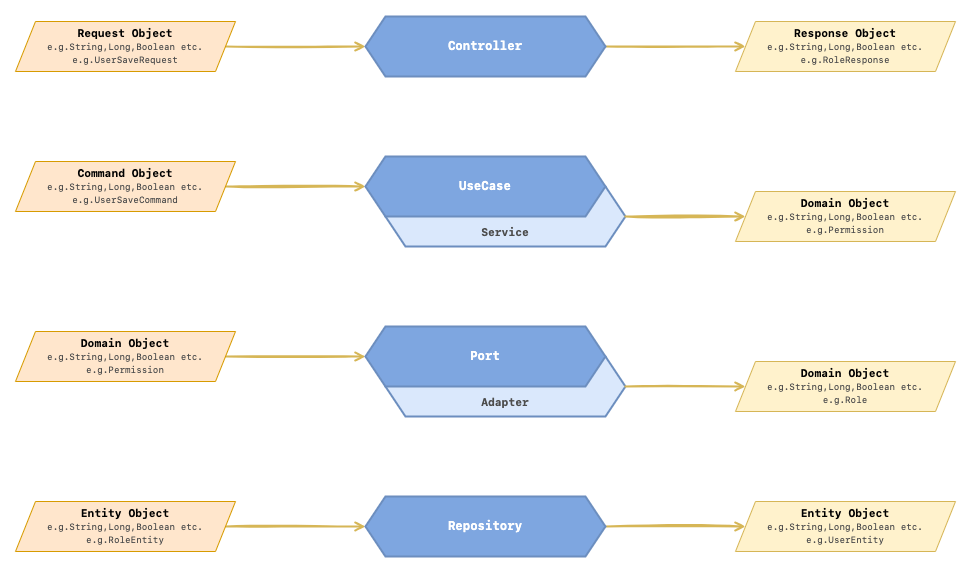

The diagram above was exported from draw.io. Its source (the exported page's mxGraphModel, read from the mxfile embedded in the PNG):
<mxGraphModel dx="1106" dy="765" grid="1" gridSize="10" guides="1" tooltips="1" connect="1" arrows="1" fold="1" page="1" pageScale="1" pageWidth="850" pageHeight="1100" math="0" shadow="0">
  <root>
    <mxCell id="0" />
    <mxCell id="1" parent="0" />
    <mxCell id="Izh2MqQQKWWqUKpUe7pz-3" value="&lt;b&gt;&lt;sup&gt;&lt;font style=&quot;font-size: 11px&quot;&gt;Service&lt;/font&gt;&lt;/sup&gt;&lt;/b&gt;" style="shape=hexagon;perimeter=hexagonPerimeter2;whiteSpace=wrap;html=1;fixedSize=1;spacing=2;verticalAlign=bottom;fontFamily=SF Mono;fontStyle=0;strokeWidth=2;strokeColor=#6c8ebf;fillColor=#dae8fc;fontColor=#4D4D4D;" parent="1" vertex="1">
      <mxGeometry x="599.96" y="390" width="240" height="60" as="geometry" />
    </mxCell>
    <mxCell id="Izh2MqQQKWWqUKpUe7pz-6" style="edgeStyle=orthogonalEdgeStyle;rounded=0;orthogonalLoop=1;jettySize=auto;html=1;endArrow=open;endFill=0;entryX=0;entryY=0.5;entryDx=0;entryDy=0;fillColor=#fff2cc;strokeColor=#d6b656;strokeWidth=2;sketch=1;" parent="1" target="Izh2MqQQKWWqUKpUe7pz-8" edge="1">
      <mxGeometry relative="1" as="geometry">
        <mxPoint x="559.96" y="370" as="targetPoint" />
        <mxPoint x="439.96" y="390" as="sourcePoint" />
        <Array as="points">
          <mxPoint x="439.96" y="390" />
        </Array>
      </mxGeometry>
    </mxCell>
    <mxCell id="Izh2MqQQKWWqUKpUe7pz-7" style="edgeStyle=orthogonalEdgeStyle;rounded=0;orthogonalLoop=1;jettySize=auto;html=1;exitX=1;exitY=0.5;exitDx=0;exitDy=0;endArrow=open;endFill=0;strokeWidth=2;fillColor=#fff2cc;strokeColor=#d6b656;sketch=1;" parent="1" source="Izh2MqQQKWWqUKpUe7pz-3" edge="1">
      <mxGeometry relative="1" as="geometry">
        <mxPoint x="959.96" y="420" as="targetPoint" />
      </mxGeometry>
    </mxCell>
    <mxCell id="Izh2MqQQKWWqUKpUe7pz-8" value="UseCase" style="shape=hexagon;perimeter=hexagonPerimeter2;whiteSpace=wrap;html=1;fixedSize=1;fontFamily=SF Mono;fontStyle=1;strokeWidth=2;fillColor=#7EA6E0;strokeColor=#6C8EBF;fontColor=#FFFFFF;" parent="1" vertex="1">
      <mxGeometry x="579.96" y="360" width="240" height="60" as="geometry" />
    </mxCell>
    <mxCell id="Izh2MqQQKWWqUKpUe7pz-33" style="edgeStyle=orthogonalEdgeStyle;orthogonalLoop=1;jettySize=auto;html=1;endArrow=open;endFill=0;entryX=0;entryY=0.5;entryDx=0;entryDy=0;startArrow=none;shadow=0;sketch=1;strokeColor=#d6b656;labelBorderColor=#FFFFFF;strokeWidth=2;jumpStyle=none;fillColor=#fff2cc;rounded=0;" parent="1" target="Izh2MqQQKWWqUKpUe7pz-35" edge="1">
      <mxGeometry relative="1" as="geometry">
        <mxPoint x="559.98" y="230" as="targetPoint" />
        <mxPoint x="440" y="250" as="sourcePoint" />
        <Array as="points">
          <mxPoint x="439.98" y="250" />
        </Array>
      </mxGeometry>
    </mxCell>
    <mxCell id="Izh2MqQQKWWqUKpUe7pz-34" style="edgeStyle=orthogonalEdgeStyle;rounded=0;orthogonalLoop=1;jettySize=auto;html=1;exitX=1;exitY=0.5;exitDx=0;exitDy=0;endArrow=open;endFill=0;fillColor=#fff2cc;strokeColor=#d6b656;sketch=1;strokeWidth=2;" parent="1" source="Izh2MqQQKWWqUKpUe7pz-35" edge="1">
      <mxGeometry relative="1" as="geometry">
        <mxPoint x="959.98" y="250" as="targetPoint" />
        <mxPoint x="839.98" y="280.0000000000001" as="sourcePoint" />
        <Array as="points">
          <mxPoint x="959.98" y="250" />
        </Array>
      </mxGeometry>
    </mxCell>
    <mxCell id="Izh2MqQQKWWqUKpUe7pz-35" value="Controller" style="shape=hexagon;perimeter=hexagonPerimeter2;whiteSpace=wrap;html=1;fixedSize=1;fontFamily=SF Mono;fontStyle=1;strokeWidth=2;fillColor=#7EA6E0;strokeColor=#6C8EBF;fontColor=#FFFFFF;" parent="1" vertex="1">
      <mxGeometry x="579.98" y="220" width="240" height="60" as="geometry" />
    </mxCell>
    <mxCell id="Izh2MqQQKWWqUKpUe7pz-36" value="&lt;b&gt;&lt;sup&gt;&lt;font style=&quot;font-size: 11px&quot;&gt;Adapter&lt;/font&gt;&lt;/sup&gt;&lt;/b&gt;" style="shape=hexagon;perimeter=hexagonPerimeter2;whiteSpace=wrap;html=1;fixedSize=1;spacing=2;verticalAlign=bottom;fontFamily=SF Mono;fontStyle=0;strokeWidth=2;strokeColor=#6c8ebf;fillColor=#dae8fc;fontColor=#4D4D4D;" parent="1" vertex="1">
      <mxGeometry x="599.96" y="560" width="240" height="60" as="geometry" />
    </mxCell>
    <mxCell id="Izh2MqQQKWWqUKpUe7pz-37" style="edgeStyle=orthogonalEdgeStyle;rounded=0;orthogonalLoop=1;jettySize=auto;html=1;endArrow=open;endFill=0;entryX=0;entryY=0.5;entryDx=0;entryDy=0;sketch=1;strokeWidth=2;fillColor=#fff2cc;strokeColor=#d6b656;" parent="1" target="Izh2MqQQKWWqUKpUe7pz-39" edge="1">
      <mxGeometry relative="1" as="geometry">
        <mxPoint x="559.96" y="540" as="targetPoint" />
        <mxPoint x="439.96000000000004" y="559.9999999999999" as="sourcePoint" />
        <Array as="points">
          <mxPoint x="439.96" y="560" />
        </Array>
      </mxGeometry>
    </mxCell>
    <mxCell id="Izh2MqQQKWWqUKpUe7pz-38" style="edgeStyle=orthogonalEdgeStyle;rounded=0;orthogonalLoop=1;jettySize=auto;html=1;exitX=1;exitY=0.5;exitDx=0;exitDy=0;endArrow=open;endFill=0;sketch=1;strokeWidth=2;fillColor=#fff2cc;strokeColor=#d6b656;" parent="1" source="Izh2MqQQKWWqUKpUe7pz-36" edge="1">
      <mxGeometry relative="1" as="geometry">
        <mxPoint x="959.96" y="589.9999999999999" as="targetPoint" />
      </mxGeometry>
    </mxCell>
    <mxCell id="Izh2MqQQKWWqUKpUe7pz-39" value="Port" style="shape=hexagon;perimeter=hexagonPerimeter2;whiteSpace=wrap;html=1;fixedSize=1;fontFamily=SF Mono;fontStyle=1;strokeWidth=2;fillColor=#7EA6E0;strokeColor=#6c8ebf;fontColor=#FFFFFF;" parent="1" vertex="1">
      <mxGeometry x="579.96" y="530" width="240" height="60" as="geometry" />
    </mxCell>
    <mxCell id="Izh2MqQQKWWqUKpUe7pz-49" style="edgeStyle=orthogonalEdgeStyle;rounded=0;orthogonalLoop=1;jettySize=auto;html=1;endArrow=open;endFill=0;entryX=0;entryY=0.5;entryDx=0;entryDy=0;fillColor=#fff2cc;strokeColor=#d6b656;strokeWidth=2;sketch=1;" parent="1" target="Izh2MqQQKWWqUKpUe7pz-51" edge="1">
      <mxGeometry relative="1" as="geometry">
        <mxPoint x="559.96" y="710" as="targetPoint" />
        <mxPoint x="439.96000000000004" y="729.9999999999999" as="sourcePoint" />
        <Array as="points">
          <mxPoint x="439.96000000000004" y="730" />
        </Array>
      </mxGeometry>
    </mxCell>
    <mxCell id="Izh2MqQQKWWqUKpUe7pz-50" style="edgeStyle=orthogonalEdgeStyle;rounded=0;orthogonalLoop=1;jettySize=auto;html=1;exitX=1;exitY=0.5;exitDx=0;exitDy=0;endArrow=open;endFill=0;fillColor=#fff2cc;strokeColor=#d6b656;strokeWidth=2;sketch=1;" parent="1" source="Izh2MqQQKWWqUKpUe7pz-51" edge="1">
      <mxGeometry relative="1" as="geometry">
        <mxPoint x="959.9599999999998" y="729.9999999999999" as="targetPoint" />
        <mxPoint x="839.96" y="760.0000000000001" as="sourcePoint" />
        <Array as="points">
          <mxPoint x="959.96" y="730" />
        </Array>
      </mxGeometry>
    </mxCell>
    <mxCell id="Izh2MqQQKWWqUKpUe7pz-51" value="Repository" style="shape=hexagon;perimeter=hexagonPerimeter2;whiteSpace=wrap;html=1;fixedSize=1;fontFamily=SF Mono;fontStyle=1;strokeWidth=2;fillColor=#7EA6E0;strokeColor=#6c8ebf;fontColor=#FFFFFF;" parent="1" vertex="1">
      <mxGeometry x="579.96" y="700" width="240" height="60" as="geometry" />
    </mxCell>
    <mxCell id="Izh2MqQQKWWqUKpUe7pz-56" value="&lt;b style=&quot;color: rgb(0 , 0 , 0)&quot;&gt;Request Object&lt;/b&gt;&lt;br&gt;&lt;span style=&quot;color: rgb(77 , 77 , 77) ; font-size: 9px&quot;&gt;e.g.String,Long,Boolean etc.&lt;/span&gt;&lt;br style=&quot;color: rgb(77 , 77 , 77) ; font-size: 9px&quot;&gt;&lt;font style=&quot;font-size: 9px&quot; color=&quot;#4d4d4d&quot;&gt;e.g.UserSaveRequest&lt;/font&gt;" style="shape=parallelogram;perimeter=parallelogramPerimeter;whiteSpace=wrap;html=1;fixedSize=1;rounded=0;shadow=0;sketch=0;fontFamily=SF Mono;fontSize=11;strokeColor=#d79b00;strokeWidth=1;fillColor=#ffe6cc;" parent="1" vertex="1">
      <mxGeometry x="230" y="225" width="220" height="50" as="geometry" />
    </mxCell>
    <mxCell id="Izh2MqQQKWWqUKpUe7pz-58" value="&lt;b style=&quot;color: rgb(0 , 0 , 0)&quot;&gt;Response Object&lt;/b&gt;&lt;br&gt;&lt;span style=&quot;color: rgb(77 , 77 , 77) ; font-size: 9px&quot;&gt;e.g.String,Long,Boolean etc.&lt;/span&gt;&lt;br style=&quot;color: rgb(77 , 77 , 77) ; font-size: 9px&quot;&gt;&lt;font style=&quot;font-size: 9px&quot; color=&quot;#4d4d4d&quot;&gt;e.g.RoleResponse&lt;/font&gt;" style="shape=parallelogram;perimeter=parallelogramPerimeter;whiteSpace=wrap;html=1;fixedSize=1;rounded=0;shadow=0;sketch=0;fontFamily=SF Mono;fontSize=11;strokeColor=#d6b656;strokeWidth=1;fillColor=#fff2cc;" parent="1" vertex="1">
      <mxGeometry x="950" y="225" width="220" height="50" as="geometry" />
    </mxCell>
    <mxCell id="Izh2MqQQKWWqUKpUe7pz-69" value="&lt;b style=&quot;color: rgb(0 , 0 , 0)&quot;&gt;Command Object&lt;/b&gt;&lt;br&gt;&lt;font style=&quot;font-size: 9px&quot; color=&quot;#4d4d4d&quot;&gt;e.g.String,Long,Boolean etc.&lt;br&gt;&lt;/font&gt;&lt;span style=&quot;color: rgb(77 , 77 , 77) ; font-size: 9px&quot;&gt;e.g.UserSaveCommand&lt;/span&gt;" style="shape=parallelogram;perimeter=parallelogramPerimeter;whiteSpace=wrap;html=1;fixedSize=1;rounded=0;shadow=0;sketch=0;fontFamily=SF Mono;fontSize=11;strokeColor=#d79b00;strokeWidth=1;fillColor=#ffe6cc;" parent="1" vertex="1">
      <mxGeometry x="230" y="365" width="220" height="50" as="geometry" />
    </mxCell>
    <mxCell id="Izh2MqQQKWWqUKpUe7pz-70" value="&lt;b style=&quot;color: rgb(0 , 0 , 0)&quot;&gt;Domain Object&lt;/b&gt;&lt;br&gt;&lt;span style=&quot;color: rgb(77 , 77 , 77) ; font-size: 9px&quot;&gt;e.g.String,Long,Boolean etc.&lt;/span&gt;&lt;br style=&quot;color: rgb(77 , 77 , 77) ; font-size: 9px&quot;&gt;&lt;font style=&quot;font-size: 9px&quot; color=&quot;#4d4d4d&quot;&gt;e.g.Permission&lt;/font&gt;" style="shape=parallelogram;perimeter=parallelogramPerimeter;whiteSpace=wrap;html=1;fixedSize=1;rounded=0;shadow=0;sketch=0;fontFamily=SF Mono;fontSize=11;strokeColor=#d6b656;strokeWidth=1;fillColor=#fff2cc;" parent="1" vertex="1">
      <mxGeometry x="950" y="395" width="220" height="50" as="geometry" />
    </mxCell>
    <mxCell id="Izh2MqQQKWWqUKpUe7pz-71" value="&lt;b style=&quot;color: rgb(0 , 0 , 0)&quot;&gt;Domain Object&lt;/b&gt;&lt;br&gt;&lt;span style=&quot;color: rgb(77 , 77 , 77) ; font-size: 9px&quot;&gt;e.g.String,Long,Boolean etc.&lt;/span&gt;&lt;br style=&quot;color: rgb(77 , 77 , 77) ; font-size: 9px&quot;&gt;&lt;font style=&quot;font-size: 9px&quot; color=&quot;#4d4d4d&quot;&gt;e.g.Role&lt;/font&gt;" style="shape=parallelogram;perimeter=parallelogramPerimeter;whiteSpace=wrap;html=1;fixedSize=1;rounded=0;shadow=0;sketch=0;fontFamily=SF Mono;fontSize=11;strokeColor=#d6b656;strokeWidth=1;fillColor=#fff2cc;" parent="1" vertex="1">
      <mxGeometry x="950" y="565" width="220" height="50" as="geometry" />
    </mxCell>
    <mxCell id="Izh2MqQQKWWqUKpUe7pz-73" value="&lt;b style=&quot;color: rgb(0 , 0 , 0)&quot;&gt;Domain Object&lt;/b&gt;&lt;br&gt;&lt;span style=&quot;color: rgb(77 , 77 , 77) ; font-size: 9px&quot;&gt;e.g.String,Long,Boolean etc.&lt;/span&gt;&lt;br style=&quot;color: rgb(77 , 77 , 77) ; font-size: 9px&quot;&gt;&lt;font style=&quot;font-size: 9px&quot; color=&quot;#4d4d4d&quot;&gt;e.g.Permission&lt;/font&gt;" style="shape=parallelogram;perimeter=parallelogramPerimeter;whiteSpace=wrap;html=1;fixedSize=1;rounded=0;shadow=0;sketch=0;fontFamily=SF Mono;fontSize=11;strokeColor=#d79b00;strokeWidth=1;fillColor=#ffe6cc;" parent="1" vertex="1">
      <mxGeometry x="230" y="535" width="220" height="50" as="geometry" />
    </mxCell>
    <mxCell id="Izh2MqQQKWWqUKpUe7pz-74" value="&lt;b style=&quot;color: rgb(0 , 0 , 0)&quot;&gt;Entity Object&lt;/b&gt;&lt;br&gt;&lt;span style=&quot;color: rgb(77 , 77 , 77) ; font-size: 9px&quot;&gt;e.g.String,Long,Boolean etc.&lt;/span&gt;&lt;br style=&quot;color: rgb(77 , 77 , 77) ; font-size: 9px&quot;&gt;&lt;font style=&quot;font-size: 9px&quot; color=&quot;#4d4d4d&quot;&gt;e.g.UserEntity&lt;/font&gt;" style="shape=parallelogram;perimeter=parallelogramPerimeter;whiteSpace=wrap;html=1;fixedSize=1;rounded=0;shadow=0;sketch=0;fontFamily=SF Mono;fontSize=11;strokeColor=#d6b656;strokeWidth=1;fillColor=#fff2cc;" parent="1" vertex="1">
      <mxGeometry x="950" y="705" width="220" height="50" as="geometry" />
    </mxCell>
    <mxCell id="Izh2MqQQKWWqUKpUe7pz-75" value="&lt;b style=&quot;color: rgb(0 , 0 , 0)&quot;&gt;Entity Object&lt;/b&gt;&lt;br&gt;&lt;span style=&quot;color: rgb(77 , 77 , 77) ; font-size: 9px&quot;&gt;e.g.String,Long,Boolean etc.&lt;/span&gt;&lt;br style=&quot;color: rgb(77 , 77 , 77) ; font-size: 9px&quot;&gt;&lt;font style=&quot;font-size: 9px&quot; color=&quot;#4d4d4d&quot;&gt;e.g.RoleEntity&lt;/font&gt;" style="shape=parallelogram;perimeter=parallelogramPerimeter;whiteSpace=wrap;html=1;fixedSize=1;rounded=0;shadow=0;sketch=0;fontFamily=SF Mono;fontSize=11;strokeColor=#d79b00;strokeWidth=1;fillColor=#ffe6cc;" parent="1" vertex="1">
      <mxGeometry x="230" y="705" width="220" height="50" as="geometry" />
    </mxCell>
  </root>
</mxGraphModel>